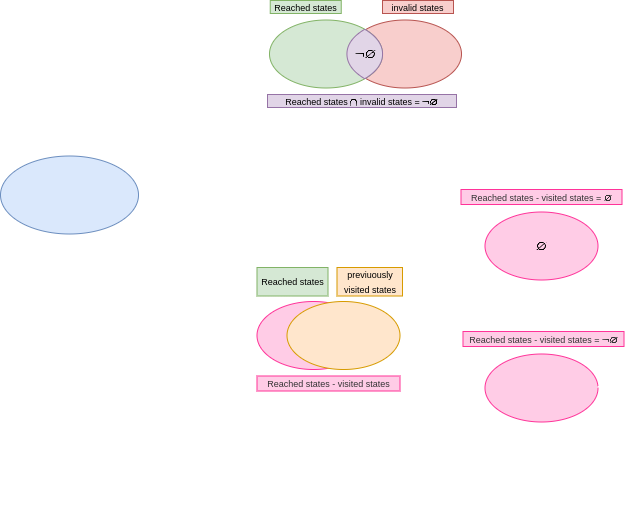

The diagram above was exported from draw.io. Its source (the exported page's mxGraphModel, read from the mxfile embedded in the PNG):
<mxGraphModel dx="1354" dy="705" grid="0" gridSize="10" guides="1" tooltips="1" connect="1" arrows="1" fold="1" page="1" pageScale="1" pageWidth="827" pageHeight="1169" math="1" shadow="0">
  <root>
    <mxCell id="0" />
    <mxCell id="1" parent="0" />
    <mxCell id="rdlzVvjkMSn9jkP1CW7C-2" value="" style="ellipse;whiteSpace=wrap;html=1;fillStyle=auto;fillColor=#dae8fc;strokeColor=#6c8ebf;" vertex="1" parent="1">
      <mxGeometry x="98" y="527.5" width="138" height="78" as="geometry" />
    </mxCell>
    <mxCell id="rdlzVvjkMSn9jkP1CW7C-3" value="Current States" style="text;html=1;strokeColor=none;fillColor=none;align=center;verticalAlign=middle;whiteSpace=wrap;rounded=0;fillStyle=auto;fontColor=#FFFFFF;" vertex="1" parent="1">
      <mxGeometry x="120.5" y="605.5" width="93" height="30" as="geometry" />
    </mxCell>
    <mxCell id="rdlzVvjkMSn9jkP1CW7C-4" value="contains valid states" style="text;html=1;strokeColor=none;fillColor=none;align=center;verticalAlign=middle;whiteSpace=wrap;rounded=0;fillStyle=auto;fontColor=#FFFFFF;" vertex="1" parent="1">
      <mxGeometry x="592.5" y="797.5" width="93" height="30" as="geometry" />
    </mxCell>
    <mxCell id="rdlzVvjkMSn9jkP1CW7C-5" value="Reched states is final" style="text;html=1;strokeColor=none;fillColor=none;align=center;verticalAlign=middle;whiteSpace=wrap;rounded=0;fillStyle=auto;fontColor=#FFFFFF;" vertex="1" parent="1">
      <mxGeometry x="577.75" y="646" width="126.5" height="30" as="geometry" />
    </mxCell>
    <mxCell id="rdlzVvjkMSn9jkP1CW7C-6" value="contains invalid state" style="text;html=1;strokeColor=none;fillColor=none;align=center;verticalAlign=middle;whiteSpace=wrap;rounded=0;fillStyle=auto;fontColor=#FFFFFF;" vertex="1" parent="1">
      <mxGeometry x="396.63" y="482" width="131.25" height="30" as="geometry" />
    </mxCell>
    <mxCell id="rdlzVvjkMSn9jkP1CW7C-8" value="" style="ellipse;whiteSpace=wrap;html=1;fillStyle=auto;fillColor=#f8cecc;strokeColor=#b85450;" vertex="1" parent="1">
      <mxGeometry x="446" y="391.5" width="113" height="68" as="geometry" />
    </mxCell>
    <mxCell id="rdlzVvjkMSn9jkP1CW7C-9" value="" style="endArrow=classic;html=1;rounded=0;fontSize=32;fontColor=#FFFFFF;strokeColor=#FFFFFF;" edge="1" parent="1">
      <mxGeometry width="50" height="50" relative="1" as="geometry">
        <mxPoint x="270" y="577" as="sourcePoint" />
        <mxPoint x="342" y="696" as="targetPoint" />
      </mxGeometry>
    </mxCell>
    <mxCell id="rdlzVvjkMSn9jkP1CW7C-10" value="" style="endArrow=classic;html=1;rounded=0;fontSize=32;fontColor=#FFFFFF;strokeColor=#FFFFFF;" edge="1" parent="1">
      <mxGeometry width="50" height="50" relative="1" as="geometry">
        <mxPoint x="270" y="557" as="sourcePoint" />
        <mxPoint x="357" y="430" as="targetPoint" />
      </mxGeometry>
    </mxCell>
    <mxCell id="rdlzVvjkMSn9jkP1CW7C-11" value="&lt;font style=&quot;font-size: 10px;&quot;&gt;Post&lt;/font&gt;" style="text;html=1;strokeColor=none;fillColor=none;align=center;verticalAlign=middle;whiteSpace=wrap;rounded=0;strokeWidth=1;fontSize=32;fontColor=#FFFFFF;" vertex="1" parent="1">
      <mxGeometry x="240" y="548" width="63" height="21" as="geometry" />
    </mxCell>
    <mxCell id="rdlzVvjkMSn9jkP1CW7C-12" value="" style="ellipse;whiteSpace=wrap;html=1;fillStyle=auto;fillColor=#FFCCE6;strokeColor=#FF3399;fontColor=#333333;" vertex="1" parent="1">
      <mxGeometry x="582.5" y="583.5" width="113" height="68" as="geometry" />
    </mxCell>
    <mxCell id="rdlzVvjkMSn9jkP1CW7C-13" value="" style="ellipse;whiteSpace=wrap;html=1;fillStyle=auto;fillColor=#FFCCE6;fontColor=#333333;strokeColor=#FF3399;" vertex="1" parent="1">
      <mxGeometry x="582.5" y="725.5" width="113" height="68" as="geometry" />
    </mxCell>
    <mxCell id="rdlzVvjkMSn9jkP1CW7C-14" value="" style="ellipse;whiteSpace=wrap;html=1;fillStyle=auto;fillColor=#d5e8d4;strokeColor=#82b366;" vertex="1" parent="1">
      <mxGeometry x="367" y="391.5" width="113" height="68" as="geometry" />
    </mxCell>
    <mxCell id="rdlzVvjkMSn9jkP1CW7C-15" value="" style="whiteSpace=wrap;html=1;shape=mxgraph.basic.pointed_oval;fillColor=#e1d5e7;strokeColor=#9673a6;" vertex="1" parent="1">
      <mxGeometry x="438.5" y="400.75" width="47.5" height="49.5" as="geometry" />
    </mxCell>
    <mxCell id="rdlzVvjkMSn9jkP1CW7C-16" value="" style="endArrow=classic;html=1;rounded=0;edgeStyle=orthogonalEdgeStyle;elbow=vertical;dashed=1;exitX=1;exitY=0.5;exitDx=0;exitDy=0;fontColor=#FFFFFF;strokeColor=#FFFFFF;" edge="1" parent="1" source="rdlzVvjkMSn9jkP1CW7C-13" target="rdlzVvjkMSn9jkP1CW7C-3">
      <mxGeometry width="50" height="50" relative="1" as="geometry">
        <mxPoint x="484" y="687" as="sourcePoint" />
        <mxPoint x="163" y="645" as="targetPoint" />
        <Array as="points">
          <mxPoint x="696" y="758" />
          <mxPoint x="730" y="758" />
          <mxPoint x="730" y="848" />
          <mxPoint x="163" y="848" />
        </Array>
      </mxGeometry>
    </mxCell>
    <mxCell id="rdlzVvjkMSn9jkP1CW7C-17" value="The new region is the new current states" style="text;html=1;strokeColor=none;fillColor=none;align=center;verticalAlign=middle;whiteSpace=wrap;rounded=0;fontColor=#FFFFFF;" vertex="1" parent="1">
      <mxGeometry x="322.5" y="820" width="255.25" height="30" as="geometry" />
    </mxCell>
    <mxCell id="rdlzVvjkMSn9jkP1CW7C-18" value="&lt;div style=&quot;text-align: left;&quot;&gt;&lt;span style=&quot;background-color: initial;&quot;&gt;\(\lnot \varnothing\)&lt;/span&gt;&lt;/div&gt;" style="text;html=1;strokeColor=none;fillColor=none;align=center;verticalAlign=middle;whiteSpace=wrap;rounded=0;" vertex="1" parent="1">
      <mxGeometry x="441" y="410.5" width="45" height="30" as="geometry" />
    </mxCell>
    <mxCell id="rdlzVvjkMSn9jkP1CW7C-19" value="&lt;div style=&quot;text-align: left;&quot;&gt;&lt;span style=&quot;background-color: initial;&quot;&gt;\( \varnothing\)&lt;/span&gt;&lt;/div&gt;" style="text;html=1;strokeColor=none;fillColor=none;align=center;verticalAlign=middle;whiteSpace=wrap;rounded=0;" vertex="1" parent="1">
      <mxGeometry x="616.5" y="602.5" width="45" height="30" as="geometry" />
    </mxCell>
    <mxCell id="rdlzVvjkMSn9jkP1CW7C-20" value="" style="ellipse;whiteSpace=wrap;html=1;fillStyle=auto;fillColor=#FFCCE6;strokeColor=#FF3399;" vertex="1" parent="1">
      <mxGeometry x="354.5" y="673" width="113" height="68" as="geometry" />
    </mxCell>
    <mxCell id="rdlzVvjkMSn9jkP1CW7C-21" value="" style="ellipse;whiteSpace=wrap;html=1;fillStyle=auto;fillColor=#ffe6cc;strokeColor=#d79b00;" vertex="1" parent="1">
      <mxGeometry x="384.5" y="673" width="113" height="68" as="geometry" />
    </mxCell>
    <mxCell id="rdlzVvjkMSn9jkP1CW7C-22" value="&lt;font style=&quot;font-size: 9px;&quot;&gt;Reached states&lt;/font&gt;" style="text;html=1;strokeColor=#82b366;fillColor=#d5e8d4;align=center;verticalAlign=middle;whiteSpace=wrap;rounded=0;fillStyle=auto;" vertex="1" parent="1">
      <mxGeometry x="354.5" y="639" width="71" height="28.5" as="geometry" />
    </mxCell>
    <mxCell id="rdlzVvjkMSn9jkP1CW7C-23" value="&lt;font style=&quot;font-size: 9px;&quot;&gt;previuously visited states&lt;/font&gt;" style="text;html=1;strokeColor=#d79b00;fillColor=#ffe6cc;align=center;verticalAlign=middle;whiteSpace=wrap;rounded=0;fillStyle=auto;" vertex="1" parent="1">
      <mxGeometry x="434.5" y="639" width="65.5" height="28.5" as="geometry" />
    </mxCell>
    <mxCell id="rdlzVvjkMSn9jkP1CW7C-24" value="&lt;font style=&quot;font-size: 9px;&quot;&gt;Reached states - visited states&lt;/font&gt;" style="text;html=1;strokeColor=#FF3399;fillColor=#FFCCE6;align=center;verticalAlign=middle;whiteSpace=wrap;rounded=0;fillStyle=auto;fontColor=#333333;" vertex="1" parent="1">
      <mxGeometry x="354.5" y="747.5" width="143" height="15" as="geometry" />
    </mxCell>
    <mxCell id="rdlzVvjkMSn9jkP1CW7C-25" value="" style="endArrow=classic;html=1;rounded=0;fontSize=9;elbow=vertical;strokeColor=#FFFFFF;" edge="1" parent="1">
      <mxGeometry width="50" height="50" relative="1" as="geometry">
        <mxPoint x="512.5" y="691.5" as="sourcePoint" />
        <mxPoint x="571.4999999999995" y="639.5" as="targetPoint" />
      </mxGeometry>
    </mxCell>
    <mxCell id="rdlzVvjkMSn9jkP1CW7C-26" value="" style="endArrow=classic;html=1;rounded=0;fontSize=9;elbow=vertical;strokeColor=#FFFFFF;" edge="1" parent="1">
      <mxGeometry width="50" height="50" relative="1" as="geometry">
        <mxPoint x="512.5" y="709.5" as="sourcePoint" />
        <mxPoint x="567.5" y="748.5" as="targetPoint" />
      </mxGeometry>
    </mxCell>
    <mxCell id="rdlzVvjkMSn9jkP1CW7C-27" value="&lt;font style=&quot;font-size: 9px;&quot;&gt;Reached states&lt;/font&gt;" style="text;html=1;strokeColor=#82b366;fillColor=#d5e8d4;align=center;verticalAlign=middle;whiteSpace=wrap;rounded=0;fillStyle=auto;" vertex="1" parent="1">
      <mxGeometry x="367.75" y="372" width="71" height="13" as="geometry" />
    </mxCell>
    <mxCell id="rdlzVvjkMSn9jkP1CW7C-28" value="&lt;font style=&quot;font-size: 9px;&quot;&gt;invalid states&lt;/font&gt;" style="text;html=1;strokeColor=#b85450;fillColor=#f8cecc;align=center;verticalAlign=middle;whiteSpace=wrap;rounded=0;fillStyle=auto;" vertex="1" parent="1">
      <mxGeometry x="480" y="372" width="71" height="13" as="geometry" />
    </mxCell>
    <mxCell id="rdlzVvjkMSn9jkP1CW7C-29" value="&lt;font style=&quot;font-size: 9px;&quot;&gt;Reached states \( \cap \)&lt;svg style=&quot;vertical-align: 0px;&quot; xmlns:xlink=&quot;http://www.w3.org/1999/xlink&quot; viewBox=&quot;0 0 9 9&quot; role=&quot;img&quot; height=&quot;0.02ex&quot; width=&quot;0.02ex&quot; xmlns=&quot;http://www.w3.org/2000/svg&quot;&gt;&lt;defs&gt;&lt;/defs&gt;&lt;g transform=&quot;scale(1,-1)&quot; stroke-width=&quot;0&quot; fill=&quot;currentColor&quot; stroke=&quot;currentColor&quot;&gt;&lt;g data-mml-node=&quot;math&quot;&gt;&lt;/g&gt;&lt;/g&gt;&lt;/svg&gt; invalid states = \( \lnot \varnothing\)&lt;/font&gt;" style="text;html=1;strokeColor=#9673a6;fillColor=#e1d5e7;align=center;verticalAlign=middle;whiteSpace=wrap;rounded=0;fillStyle=auto;" vertex="1" parent="1">
      <mxGeometry x="365" y="466" width="189" height="13" as="geometry" />
    </mxCell>
    <mxCell id="rdlzVvjkMSn9jkP1CW7C-30" value="&lt;font style=&quot;font-size: 9px;&quot;&gt;Reached states - visited states = \( \varnothing\)&lt;/font&gt;" style="text;html=1;strokeColor=#FF3399;fillColor=#FFCCE6;align=center;verticalAlign=middle;whiteSpace=wrap;rounded=0;fillStyle=auto;fontColor=#333333;" vertex="1" parent="1">
      <mxGeometry x="558.5" y="561" width="161" height="15" as="geometry" />
    </mxCell>
    <mxCell id="rdlzVvjkMSn9jkP1CW7C-31" value="&lt;font style=&quot;font-size: 9px;&quot;&gt;Reached states - visited states = \( \lnot \varnothing\)&lt;/font&gt;" style="text;html=1;strokeColor=#FF3399;fillColor=#FFCCE6;align=center;verticalAlign=middle;whiteSpace=wrap;rounded=0;fillStyle=auto;fontColor=#333333;" vertex="1" parent="1">
      <mxGeometry x="560.5" y="703" width="161" height="15" as="geometry" />
    </mxCell>
    <mxCell id="rdlzVvjkMSn9jkP1CW7C-32" value="The visited statets is updated as the union between it and the new region" style="text;html=1;strokeColor=none;fillColor=none;align=center;verticalAlign=middle;whiteSpace=wrap;rounded=0;fontColor=#FFFFFF;" vertex="1" parent="1">
      <mxGeometry x="285.62" y="865" width="347.75" height="30" as="geometry" />
    </mxCell>
  </root>
</mxGraphModel>